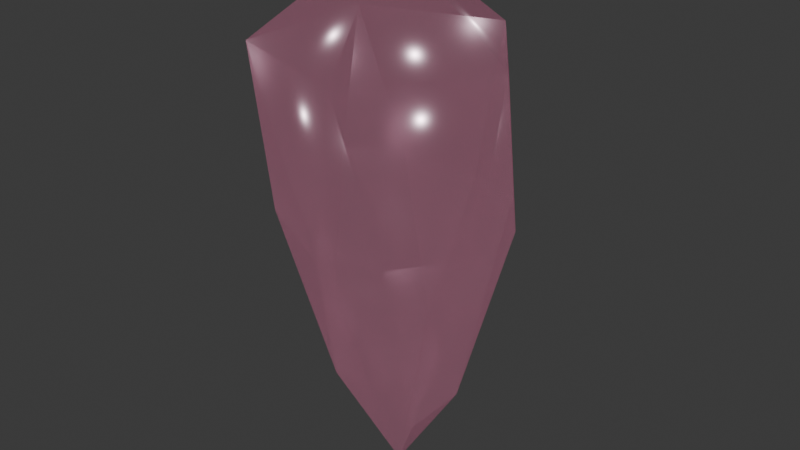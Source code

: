 # Source: crystal_sharp.blend  (saved by Blender 4.3.34; exported with 4.5.12 LTS)
import bpy
from mathutils import Matrix  # noqa: F401  (used for matrix-valued properties, if any)

bpy.ops.wm.read_factory_settings(use_empty=True)
scene = bpy.context.scene
scene.name = 'Scene'

# ---- materials (node trees are filled in below, after node groups)
mat_crystal = bpy.data.materials.new('Crystal')
mat_crystal.alpha_threshold = 0.0
mat_crystal.roughness = 0.5
mat_crystal.line_color = (0.0, 0.0, 0.0, 1.0)

# ---- material node trees
mat_crystal.use_nodes = True; mat_crystal.node_tree.nodes.clear()
_N = mat_crystal.node_tree.nodes; _L = mat_crystal.node_tree.links
n0 = _N.new('ShaderNodeOutputMaterial'); n0.name = 'Material Output'; n0.location = (300, 300)
n1 = _N.new('ShaderNodeBsdfPrincipled'); n1.name = 'Principled BSDF.001'; n1.location = (5, 277)
n1.subsurface_method = 'RANDOM_WALK_SKIN'
n1.inputs[0].default_value = (0.8012, 0.466, 0.6014, 1.0)
n1.inputs[1].default_value = 0.75
n1.inputs[2].default_value = 0.25
n1.inputs[3].default_value = 4.0
n1.inputs[4].default_value = 0.75
n1.inputs[13].default_value = 0.75
n1.inputs[18].default_value = 1.0
n1.inputs[24].default_value = 1.0
n1.inputs[25].default_value = 0.25
n1.inputs[26].default_value = (1.0, 0.0, 0.3804, 1.0)
n1.inputs[27].default_value = (1.0, 0.4323, 0.6167, 1.0)
n1.inputs[28].default_value = 0.1
n1.inputs[30].default_value = 1.0
_L.new(n1.outputs[0], n0.inputs[0])
n0.is_active_output = True

# ---- world
world_world = bpy.data.worlds.new('World'); scene.world = world_world
world_world.use_nodes = True; world_world.node_tree.nodes.clear()
_N = world_world.node_tree.nodes; _L = world_world.node_tree.links
n0 = _N.new('ShaderNodeOutputWorld'); n0.name = 'World Output'; n0.location = (300, 300)
n1 = _N.new('ShaderNodeBackground'); n1.name = 'Background'; n1.location = (10, 300)
n1.inputs[0].default_value = (0.05088, 0.05088, 0.05088, 1.0)
_L.new(n1.outputs[0], n0.inputs[0])
n0.is_active_output = True
world_world.color = (0.05088, 0.05088, 0.05088)
world_world.sun_shadow_jitter_overblur = 0.0

# ---- lights
light_point = bpy.data.lights.new('Point', 'POINT')
light_point.energy = 5.0

# ---- meshes
me_icosphere_001 = bpy.data.meshes.new('Icosphere.001')
me_icosphere_001.from_pydata([(0.0, 0.0, 0.0), (0.4236, -0.3257, 0.7528), (-0.1764, -0.6506, 1.253), (-0.7944, 0.0, 1.453), (-0.1764, 0.6506, 1.253), (0.4236, 0.3257, 0.7528), (0.2593, -1.106, 4.12), (-1.041, -0.6834, 4.12), (-1.041, 0.6834, 4.12), (0.2593, 1.106, 4.12), (1.063, 0.0, 4.12), (-0.1, 0.0, 5.038), (-0.6516, 0.8535, 2.772), (0.9935, -0.2838, 2.657), (-0.9905, 0.3755, 2.847), (0.9935, 0.3074, 2.659), (0.5662, 0.8959, 2.643), (0.02213, -1.054, 2.617), (0.02389, 1.078, 2.621), (0.5671, -0.8713, 2.638), (-0.9907, -0.3513, 2.845), (-0.6514, -0.8299, 2.768)], [], [(0, 1, 2), (1, 0, 5), (0, 2, 3), (0, 3, 4), (0, 4, 5), (1, 5, 15, 13), (2, 1, 19, 17), (3, 2, 21, 20), (4, 3, 14, 12), (5, 4, 18, 16), (1, 13, 19), (2, 17, 21), (3, 20, 14), (4, 12, 18), (5, 16, 15), (6, 10, 11), (7, 6, 11), (8, 7, 11), (9, 8, 11), (10, 9, 11), (14, 20, 7, 8), (13, 15, 10), (18, 12, 8, 9), (15, 16, 9, 10), (17, 19, 6), (20, 21, 7), (12, 14, 8), (16, 18, 9), (19, 13, 10, 6), (21, 17, 6, 7)])
_uv = me_icosphere_001.uv_layers.new(name='UVMap')
_uv.uv.foreach_set('vector', [0.1818, 0.0, 0.2727, 0.1575, 0.09091, 0.1575, 0.2727, 0.1575, 0.3636, 0.0, 0.4545, 0.1575, 0.9091, 0.0, 1.0, 0.1575, 0.8182, 0.1575, 0.7273, 0.0, 0.8182, 0.1575, 0.6364, 0.1575, 0.5455, 0.0, 0.6364, 0.1575, 0.4545, 0.1575, 0.2727, 0.1575, 0.4545, 0.1575, 0.4103, 0.234, 0.3169, 0.234, 0.09091, 0.1575, 0.2727, 0.1575, 0.2286, 0.2339, 0.135, 0.2339, 0.8182, 0.1575, 1.0, 0.1575, 0.9559, 0.2339, 0.8623, 0.234, 0.6364, 0.1575, 0.8182, 0.1575, 0.774, 0.234, 0.6806, 0.2341, 0.4545, 0.1575, 0.6364, 0.1575, 0.5921, 0.2341, 0.4988, 0.2341, 0.2727, 0.1575, 0.3169, 0.234, 0.2286, 0.2339, 0.09091, 0.1575, 0.135, 0.2339, 0.04677, 0.2339, 0.8182, 0.1575, 0.8623, 0.234, 0.774, 0.234, 0.6364, 0.1575, 0.6806, 0.2341, 0.5921, 0.2341, 0.4545, 0.1575, 0.4988, 0.2341, 0.4103, 0.234, 0.1818, 0.3149, 0.3636, 0.3149, 0.2727, 0.4724, 0.0, 0.3149, 0.1818, 0.3149, 0.09091, 0.4724, 0.7273, 0.3149, 0.9091, 0.3149, 0.8182, 0.4724, 0.5455, 0.3149, 0.7273, 0.3149, 0.6364, 0.4724, 0.3636, 0.3149, 0.5455, 0.3149, 0.4545, 0.4724, 0.774, 0.234, 0.8623, 0.234, 0.9091, 0.3149, 0.7273, 0.3149, 0.3169, 0.234, 0.4103, 0.234, 0.3636, 0.3149, 0.5921, 0.2341, 0.6806, 0.2341, 0.7273, 0.3149, 0.5455, 0.3149, 0.4103, 0.234, 0.4988, 0.2341, 0.5455, 0.3149, 0.3636, 0.3149, 0.135, 0.2339, 0.2286, 0.2339, 0.1818, 0.3149, 0.8623, 0.234, 0.9559, 0.2339, 0.9091, 0.3149, 0.6806, 0.2341, 0.774, 0.234, 0.7273, 0.3149, 0.4988, 0.2341, 0.5921, 0.2341, 0.5455, 0.3149, 0.2286, 0.2339, 0.3169, 0.234, 0.3636, 0.3149, 0.1818, 0.3149, 0.04677, 0.2339, 0.135, 0.2339, 0.1818, 0.3149, 0.0, 0.3149])
me_icosphere_001.materials.append(mat_crystal)
me_icosphere_001.update()

# ---- objects
ob_crystal_sharp = bpy.data.objects.new('Crystal_Sharp', me_icosphere_001)
ob_point = bpy.data.objects.new('Point', light_point)

# ---- transforms, parenting, visibility, modifiers, constraints
ob_crystal_sharp.location = (0.0, 0.0, 0.0)
ob_point.location = (0.0, 0.0, 3.7)

# ---- collection membership
scene.collection.objects.link(ob_crystal_sharp)
scene.collection.objects.link(ob_point)

# ---- scene / render settings (as saved in the file)
scene.frame_start = 1; scene.frame_end = 250; scene.frame_set(1)
scene.render.engine = 'BLENDER_EEVEE_NEXT'
bpy.context.view_layer.update()

# ---- added for rendering (the .blend has no active camera): camera
cam_auto = bpy.data.cameras.new('AutoCamera')
cam_auto.lens = 50.0
cam_auto.sensor_width = 36.0
cam_auto.clip_end = 1000.0
ob_auto_camera = bpy.data.objects.new('AutoCamera', cam_auto)
scene.collection.objects.link(ob_auto_camera)
ob_auto_camera.location = (5.46118, -6.54017, 6.87921)
ob_auto_camera.rotation_euler = (1.09748, -7.21219e-08, 0.694738)
scene.camera = ob_auto_camera
bpy.context.view_layer.update()
